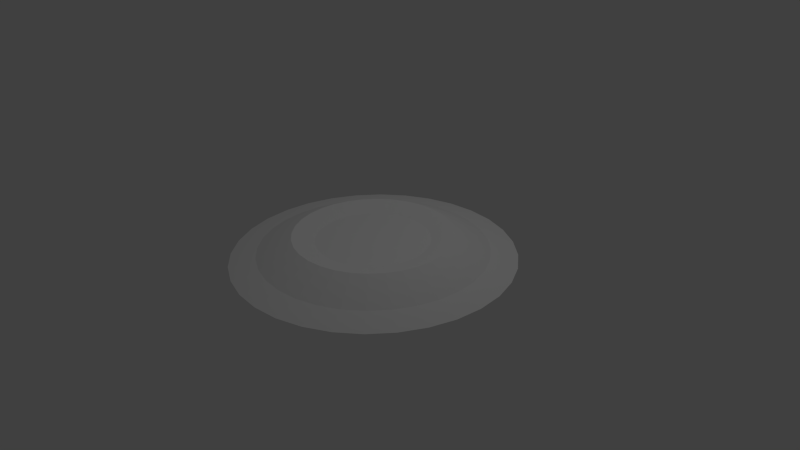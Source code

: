 # Source: start_platform.blend  (saved by Blender 2.73.0; exported with 4.5.12 LTS)
import bpy
from mathutils import Matrix  # noqa: F401  (used for matrix-valued properties, if any)

bpy.ops.wm.read_factory_settings(use_empty=True)
scene = bpy.context.scene
scene.name = 'Scene'

# ---- collections
col_collection_1 = bpy.data.collections.new('Collection 1'); scene.collection.children.link(col_collection_1)

# ---- materials (node trees are filled in below, after node groups)
mat_base = bpy.data.materials.new('base')
mat_base.alpha_threshold = 0.0
mat_base.use_transparent_shadow = False
mat_base.roughness = 0.5

# ---- material node trees

# ---- world
world_world = bpy.data.worlds.new('World'); scene.world = world_world
world_world.color = (0.05088, 0.05088, 0.05088)
world_world.use_sun_shadow = False
world_world.sun_shadow_jitter_overblur = 0.0
world_world.cycles.sampling_method = 'MANUAL'
world_world.cycles.sample_map_resolution = 256

# ---- cameras
cam_camera = bpy.data.cameras.new('Camera')
cam_camera.clip_end = 100.0
cam_camera.lens = 35.0
cam_camera.sensor_width = 32.0
cam_camera.sensor_height = 18.0
cam_camera.ortho_scale = 7.314
cam_camera.dof.focus_distance = 0.0
cam_camera.dof.aperture_fstop = 128.0

# ---- lights
light_lamp = bpy.data.lights.new('Lamp', 'POINT')
light_lamp.transmission_factor = 0.0
light_lamp.cutoff_distance = 30.0
light_lamp.energy = 100.0
light_lamp.shadow_buffer_clip_start = 1.001
light_lamp.shadow_soft_size = 0.1
light_lamp.shadow_maximum_resolution = 0.006
light_lamp.use_absolute_resolution = True
light_lamp.cycles.use_multiple_importance_sampling = False

# ---- meshes
me_circle = bpy.data.meshes.new('Circle')
me_circle.from_pydata([(2.782e-08, 1.234, 0.0), (-0.2408, 1.211, 0.0), (-0.4723, 1.14, 0.0), (-0.6857, 1.026, 0.0), (-0.8728, 0.8728, 0.0), (-1.026, 0.6857, 0.0), (-1.14, 0.4723, 0.0), (-1.211, 0.2408, 0.0), (-1.234, 2.642e-08, 0.0), (-1.211, -0.2408, 0.0), (-1.14, -0.4723, 0.0), (-1.026, -0.6857, 0.0), (-0.8728, -0.8728, 0.0), (-0.6857, -1.026, 0.0), (-0.4723, -1.14, 0.0), (-0.2408, -1.211, 0.0), (4.3e-07, -1.234, 0.0), (0.2408, -1.211, 0.0), (0.4723, -1.14, 0.0), (0.6857, -1.026, 0.0), (0.8728, -0.8728, 0.0), (1.026, -0.6857, 0.0), (1.14, -0.4723, 0.0), (1.211, -0.2408, 0.0), (1.234, 1.125e-06, 0.0), (1.211, 0.2408, 0.0), (1.14, 0.4723, 0.0), (1.026, 0.6857, 0.0), (0.8728, 0.8728, 0.0), (0.6857, 1.026, 0.0), (0.4723, 1.14, 0.0), (0.2408, 1.211, 0.0), (0.0, 1.0, 0.05338), (-0.1951, 0.9808, 0.05338), (-0.3827, 0.9239, 0.05338), (-0.5556, 0.8315, 0.05338), (-0.7071, 0.7071, 0.05338), (-0.8315, 0.5556, 0.05338), (-0.9239, 0.3827, 0.05338), (-0.9808, 0.1951, 0.05338), (-1.0, 7.55e-08, 0.05338), (-0.9808, -0.1951, 0.05338), (-0.9239, -0.3827, 0.05338), (-0.8315, -0.5556, 0.05338), (-0.7071, -0.7071, 0.05338), (-0.5556, -0.8315, 0.05338), (-0.3827, -0.9239, 0.05338), (-0.1951, -0.9808, 0.05338), (3.258e-07, -1.0, 0.05338), (0.1951, -0.9808, 0.05338), (0.3827, -0.9239, 0.05338), (0.5556, -0.8315, 0.05338), (0.7071, -0.7071, 0.05338), (0.8315, -0.5556, 0.05338), (0.9239, -0.3827, 0.05338), (0.9808, -0.1951, 0.05338), (1.0, 9.656e-07, 0.05338), (0.9808, 0.1951, 0.05338), (0.9239, 0.3827, 0.05338), (0.8315, 0.5556, 0.05338), (0.7071, 0.7071, 0.05338), (0.5556, 0.8315, 0.05338), (0.3827, 0.9239, 0.05338), (0.1951, 0.9808, 0.05338), (-3.65e-08, 0.6945, 0.2009), (-0.1355, 0.6811, 0.2009), (-0.2658, 0.6416, 0.2009), (-0.3858, 0.5774, 0.2009), (-0.4911, 0.4911, 0.2009), (-0.5774, 0.3858, 0.2009), (-0.6416, 0.2658, 0.2009), (-0.6811, 0.1355, 0.2009), (-0.6945, 1.461e-07, 0.2009), (-0.6811, -0.1355, 0.2009), (-0.6416, -0.2658, 0.2009), (-0.5774, -0.3858, 0.2009), (-0.4911, -0.4911, 0.2009), (-0.3858, -0.5774, 0.2009), (-0.2658, -0.6416, 0.2009), (-0.1355, -0.6811, 0.2009), (1.898e-07, -0.6945, 0.2009), (0.1355, -0.6811, 0.2009), (0.2658, -0.6416, 0.2009), (0.3858, -0.5774, 0.2009), (0.4911, -0.4911, 0.2009), (0.5774, -0.3858, 0.2009), (0.6416, -0.2658, 0.2009), (0.6811, -0.1355, 0.2009), (0.6945, 7.643e-07, 0.2009), (0.6811, 0.1355, 0.2009), (0.6416, 0.2658, 0.2009), (0.5774, 0.3858, 0.2009), (0.4911, 0.4911, 0.2009), (0.3858, 0.5774, 0.2009), (0.2658, 0.6416, 0.2009), (0.1355, 0.6811, 0.2009), (-5.876e-08, 0.495, 0.1487), (-0.09657, 0.4855, 0.1487), (-0.1894, 0.4573, 0.1487), (-0.275, 0.4116, 0.1487), (-0.35, 0.35, 0.1487), (-0.4116, 0.275, 0.1487), (-0.4573, 0.1894, 0.1487), (-0.4855, 0.09657, 0.1487), (-0.495, 2.007e-07, 0.1487), (-0.4855, -0.09657, 0.1487), (-0.4573, -0.1894, 0.1487), (-0.4116, -0.275, 0.1487), (-0.35, -0.35, 0.1487), (-0.275, -0.4116, 0.1487), (-0.1894, -0.4573, 0.1487), (-0.09657, -0.4855, 0.1487), (1.025e-07, -0.495, 0.1487), (0.09657, -0.4855, 0.1487), (0.1894, -0.4573, 0.1487), (0.275, -0.4116, 0.1487), (0.35, -0.35, 0.1487), (0.4116, -0.275, 0.1487), (0.4573, -0.1894, 0.1487), (0.4855, -0.09657, 0.1487), (0.495, 6.413e-07, 0.1487), (0.4855, 0.09657, 0.1487), (0.4573, 0.1894, 0.1487), (0.4116, 0.275, 0.1487), (0.35, 0.35, 0.1487), (0.275, 0.4116, 0.1487), (0.1894, 0.4573, 0.1487), (0.09657, 0.4855, 0.1487)], [], [(23, 55, 54), (1, 33, 32), (11, 12, 44), (0, 32, 63), (21, 53, 52), (9, 10, 42), (30, 62, 61), (18, 19, 51), (7, 8, 40), (28, 60, 59), (16, 17, 49), (6, 38, 37), (26, 58, 57), (3, 4, 36), (15, 47, 46), (24, 56, 55), (2, 34, 33), (12, 13, 45), (22, 54, 53), (10, 11, 43), (31, 63, 62), (19, 20, 52), (8, 9, 41), (29, 61, 60), (17, 18, 50), (6, 7, 39), (27, 59, 58), (4, 5, 37), (16, 48, 47), (25, 57, 56), (3, 35, 34), (13, 14, 46), (16, 25, 21), (61, 93, 92), (50, 82, 81), (39, 71, 70), (59, 91, 90), (36, 37, 69), (48, 80, 79), (57, 89, 88), (35, 67, 66), (46, 78, 77), (55, 87, 86), (33, 65, 64), (44, 76, 75), (32, 64, 95), (53, 85, 84), (42, 74, 73), (62, 94, 93), (51, 83, 82), (40, 72, 71), (60, 92, 91), (48, 49, 81), (38, 70, 69), (58, 90, 89), (36, 68, 67), (47, 79, 78), (56, 88, 87), (33, 34, 66), (44, 45, 77), (54, 86, 85), (42, 43, 75), (62, 63, 95), (52, 84, 83), (41, 73, 72), (95, 127, 126), (83, 84, 116), (72, 73, 105), (93, 125, 124), (82, 114, 113), (70, 71, 103), (91, 123, 122), (68, 69, 101), (80, 112, 111), (89, 121, 120), (67, 99, 98), (77, 78, 110), (87, 119, 118), (65, 97, 96), (76, 108, 107), (64, 96, 127), (85, 117, 116), (73, 74, 106), (94, 126, 125), (83, 115, 114), (71, 72, 104), (92, 124, 123), (80, 81, 113), (70, 102, 101), (90, 122, 121), (68, 100, 99), (78, 79, 111), (88, 120, 119), (65, 66, 98), (77, 109, 108), (86, 118, 117), (75, 107, 106), (124, 100, 112), (22, 23, 54), (0, 1, 32), (43, 11, 44), (31, 0, 63), (20, 21, 52), (41, 9, 42), (29, 30, 61), (50, 18, 51), (39, 7, 40), (27, 28, 59), (48, 16, 49), (5, 6, 37), (25, 26, 57), (35, 3, 36), (14, 15, 46), (23, 24, 55), (1, 2, 33), (44, 12, 45), (21, 22, 53), (42, 10, 43), (30, 31, 62), (51, 19, 52), (40, 8, 41), (28, 29, 60), (49, 17, 50), (38, 6, 39), (26, 27, 58), (36, 4, 37), (15, 16, 47), (24, 25, 56), (2, 3, 34), (45, 13, 46), (3, 2, 1), (1, 4, 3), (4, 6, 5), (9, 8, 7), (16, 10, 9), (10, 16, 11), (15, 14, 13), (13, 16, 15), (19, 18, 17), (21, 20, 19), (23, 22, 21), (21, 24, 23), (29, 26, 25), (26, 28, 27), (31, 30, 29), (1, 0, 31), (6, 4, 1), (9, 7, 6), (16, 12, 11), (12, 16, 13), (16, 19, 17), (25, 24, 21), (29, 28, 26), (25, 31, 29), (9, 6, 1), (1, 16, 9), (16, 21, 19), (1, 31, 25), (25, 16, 1), (60, 61, 92), (49, 50, 81), (38, 39, 70), (58, 59, 90), (68, 36, 69), (47, 48, 79), (56, 57, 88), (34, 35, 66), (45, 46, 77), (54, 55, 86), (32, 33, 64), (43, 44, 75), (63, 32, 95), (52, 53, 84), (41, 42, 73), (61, 62, 93), (50, 51, 82), (39, 40, 71), (59, 60, 91), (80, 48, 81), (37, 38, 69), (57, 58, 89), (35, 36, 67), (46, 47, 78), (55, 56, 87), (65, 33, 66), (76, 44, 77), (53, 54, 85), (74, 42, 75), (94, 62, 95), (51, 52, 83), (40, 41, 72), (94, 95, 126), (115, 83, 116), (104, 72, 105), (92, 93, 124), (81, 82, 113), (102, 70, 103), (90, 91, 122), (100, 68, 101), (79, 80, 111), (88, 89, 120), (66, 67, 98), (109, 77, 110), (86, 87, 118), (64, 65, 96), (75, 76, 107), (95, 64, 127), (84, 85, 116), (105, 73, 106), (93, 94, 125), (82, 83, 114), (103, 71, 104), (91, 92, 123), (112, 80, 113), (69, 70, 101), (89, 90, 121), (67, 68, 99), (110, 78, 111), (87, 88, 119), (97, 65, 98), (76, 77, 108), (85, 86, 117), (74, 75, 106), (124, 96, 97), (96, 126, 127), (96, 124, 125), (121, 122, 123), (113, 120, 121), (120, 118, 119), (118, 116, 117), (113, 114, 115), (124, 112, 113), (112, 110, 111), (105, 108, 109), (108, 106, 107), (103, 104, 105), (100, 102, 103), (102, 100, 101), (100, 98, 99), (125, 126, 96), (121, 123, 124), (113, 118, 120), (118, 115, 116), (109, 110, 112), (105, 106, 108), (109, 103, 105), (97, 98, 100), (100, 124, 97), (113, 115, 118), (103, 109, 112), (112, 100, 103), (113, 121, 124)])
_uv = me_circle.uv_layers.new(name='UVMap')
_uv.uv.foreach_set('vector', [0.2159, 0.9302, 0.2159, 0.9984, 0.2841, 0.9984, 0.6445, 0.07303, 0.6445, 0.1413, 0.7127, 0.1413, 0.6413, 0.0016, 0.573, 0.0016, 0.573, 0.06983, 0.573, 0.07303, 0.573, 0.1413, 0.6413, 0.1413, 0.573, 0.1445, 0.573, 0.2127, 0.6413, 0.2127, 0.6413, 0.2159, 0.573, 0.2159, 0.573, 0.2841, 0.2873, 0.573, 0.2873, 0.6413, 0.3555, 0.6413, 0.6413, 0.2873, 0.573, 0.2873, 0.573, 0.3555, 0.427, 0.573, 0.3587, 0.573, 0.3587, 0.6413, 0.573, 0.3587, 0.573, 0.427, 0.6413, 0.427, 0.4984, 0.573, 0.4302, 0.573, 0.4302, 0.6413, 0.573, 0.4302, 0.573, 0.4984, 0.6413, 0.4984, 0.5016, 0.573, 0.5016, 0.6413, 0.5698, 0.6413, 0.6413, 0.5016, 0.573, 0.5016, 0.573, 0.5698, 0.573, 0.573, 0.573, 0.6413, 0.6413, 0.6413, 0.6445, 0.0016, 0.6445, 0.06983, 0.7127, 0.06983, 0.7159, 0.1445, 0.7159, 0.2127, 0.7841, 0.2127, 0.7127, 0.1445, 0.6445, 0.1445, 0.6445, 0.2127, 0.6445, 0.2159, 0.6445, 0.2841, 0.7127, 0.2841, 0.7127, 0.2873, 0.6445, 0.2873, 0.6445, 0.3555, 0.2873, 0.6445, 0.2873, 0.7127, 0.3555, 0.7127, 0.7127, 0.3587, 0.6445, 0.3587, 0.6445, 0.427, 0.427, 0.6445, 0.3587, 0.6445, 0.3587, 0.7127, 0.4302, 0.6445, 0.4302, 0.7127, 0.4984, 0.7127, 0.7127, 0.4302, 0.6445, 0.4302, 0.6445, 0.4984, 0.7127, 0.5016, 0.6445, 0.5016, 0.6445, 0.5698, 0.5016, 0.6445, 0.5016, 0.7127, 0.5698, 0.7127, 0.6413, 0.6445, 0.573, 0.6445, 0.573, 0.7127, 0.6445, 0.573, 0.6445, 0.6413, 0.7127, 0.6413, 0.6445, 0.6445, 0.6445, 0.7127, 0.7127, 0.7127, 0.7159, 0.0016, 0.7159, 0.06983, 0.7841, 0.06983, 0.7841, 0.07303, 0.7159, 0.07303, 0.7159, 0.1413, 0.3137, 0.0016, 0.0016, 0.3137, 0.06503, 0.1046, 0.7159, 0.2159, 0.7159, 0.2841, 0.7841, 0.2841, 0.7159, 0.2873, 0.7159, 0.3555, 0.7841, 0.3555, 0.2873, 0.7159, 0.2873, 0.7841, 0.3555, 0.7841, 0.3587, 0.7159, 0.3587, 0.7841, 0.427, 0.7841, 0.7841, 0.3587, 0.7159, 0.3587, 0.7159, 0.427, 0.7159, 0.4302, 0.7159, 0.4984, 0.7841, 0.4984, 0.4302, 0.7159, 0.4302, 0.7841, 0.4984, 0.7841, 0.5016, 0.7159, 0.5016, 0.7841, 0.5698, 0.7841, 0.7159, 0.5016, 0.7159, 0.5698, 0.7841, 0.5698, 0.573, 0.7159, 0.573, 0.7841, 0.6413, 0.7841, 0.7159, 0.573, 0.7159, 0.6413, 0.7841, 0.6413, 0.6445, 0.7159, 0.6445, 0.7841, 0.7127, 0.7841, 0.7159, 0.6445, 0.7159, 0.7127, 0.7841, 0.7127, 0.7159, 0.7159, 0.7159, 0.7841, 0.7841, 0.7841, 0.7873, 0.0016, 0.7873, 0.06983, 0.8555, 0.06983, 0.7873, 0.07303, 0.7873, 0.1413, 0.8555, 0.1413, 0.7873, 0.1445, 0.7873, 0.2127, 0.8555, 0.2127, 0.7873, 0.2159, 0.7873, 0.2841, 0.8555, 0.2841, 0.7873, 0.2873, 0.7873, 0.3555, 0.8555, 0.3555, 0.3555, 0.7873, 0.2873, 0.7873, 0.2873, 0.8555, 0.7873, 0.3587, 0.7873, 0.427, 0.8555, 0.427, 0.3587, 0.7873, 0.3587, 0.8555, 0.427, 0.8555, 0.7873, 0.4302, 0.7873, 0.4984, 0.8555, 0.4984, 0.4302, 0.7873, 0.4302, 0.8555, 0.4984, 0.8555, 0.5016, 0.7873, 0.5016, 0.8555, 0.5698, 0.8555, 0.8555, 0.5016, 0.7873, 0.5016, 0.7873, 0.5698, 0.8555, 0.573, 0.7873, 0.573, 0.7873, 0.6413, 0.573, 0.7873, 0.573, 0.8555, 0.6413, 0.8555, 0.7127, 0.7873, 0.6445, 0.7873, 0.6445, 0.8555, 0.8555, 0.6445, 0.7873, 0.6445, 0.7873, 0.7127, 0.7159, 0.7873, 0.7159, 0.8555, 0.7841, 0.8555, 0.7873, 0.7159, 0.7873, 0.7841, 0.8555, 0.7841, 0.7873, 0.7873, 0.7873, 0.8555, 0.8555, 0.8555, 0.06983, 0.8587, 0.0016, 0.8587, 0.0016, 0.927, 0.927, 0.0016, 0.8587, 0.0016, 0.8587, 0.06983, 0.07303, 0.8587, 0.07303, 0.927, 0.1413, 0.927, 0.8587, 0.07303, 0.8587, 0.1413, 0.927, 0.1413, 0.2127, 0.8587, 0.1445, 0.8587, 0.1445, 0.927, 0.8587, 0.1445, 0.8587, 0.2127, 0.927, 0.2127, 0.927, 0.2159, 0.8587, 0.2159, 0.8587, 0.2841, 0.2159, 0.8587, 0.2159, 0.927, 0.2841, 0.927, 0.2873, 0.8587, 0.2873, 0.927, 0.3555, 0.927, 0.8587, 0.2873, 0.8587, 0.3555, 0.927, 0.3555, 0.927, 0.3587, 0.8587, 0.3587, 0.8587, 0.427, 0.3587, 0.8587, 0.3587, 0.927, 0.427, 0.927, 0.4302, 0.8587, 0.4302, 0.927, 0.4984, 0.927, 0.8587, 0.4302, 0.8587, 0.4984, 0.927, 0.4984, 0.8587, 0.5016, 0.8587, 0.5698, 0.927, 0.5698, 0.5016, 0.8587, 0.5016, 0.927, 0.5698, 0.927, 0.6413, 0.8587, 0.573, 0.8587, 0.573, 0.927, 0.8587, 0.573, 0.8587, 0.6413, 0.927, 0.6413, 0.8587, 0.6445, 0.8587, 0.7127, 0.927, 0.7127, 0.7127, 0.8587, 0.6445, 0.8587, 0.6445, 0.927, 0.8587, 0.7159, 0.8587, 0.7841, 0.927, 0.7841, 0.7841, 0.8587, 0.7159, 0.8587, 0.7159, 0.927, 0.7873, 0.8587, 0.7873, 0.927, 0.8555, 0.927, 0.8587, 0.7873, 0.8587, 0.8555, 0.927, 0.8555, 0.8587, 0.8587, 0.8587, 0.927, 0.927, 0.927, 0.06983, 0.9302, 0.0016, 0.9302, 0.0016, 0.9984, 0.9302, 0.0016, 0.9302, 0.06983, 0.9984, 0.06983, 0.1413, 0.9302, 0.07303, 0.9302, 0.07303, 0.9984, 0.9302, 0.07303, 0.9302, 0.1413, 0.9984, 0.1413, 0.1445, 0.9302, 0.1445, 0.9984, 0.2127, 0.9984, 0.9302, 0.1445, 0.9302, 0.2127, 0.9984, 0.2127, 0.2841, 0.7004, 0.1568, 0.8555, 0.03314, 0.6242, 0.2841, 0.9302, 0.2159, 0.9302, 0.2841, 0.9984, 0.7127, 0.07303, 0.6445, 0.07303, 0.7127, 0.1413, 0.6413, 0.06983, 0.6413, 0.0016, 0.573, 0.06983, 0.6413, 0.07303, 0.573, 0.07303, 0.6413, 0.1413, 0.6413, 0.1445, 0.573, 0.1445, 0.6413, 0.2127, 0.6413, 0.2841, 0.6413, 0.2159, 0.573, 0.2841, 0.3555, 0.573, 0.2873, 0.573, 0.3555, 0.6413, 0.6413, 0.3555, 0.6413, 0.2873, 0.573, 0.3555, 0.427, 0.6413, 0.427, 0.573, 0.3587, 0.6413, 0.6413, 0.3587, 0.573, 0.3587, 0.6413, 0.427, 0.4984, 0.6413, 0.4984, 0.573, 0.4302, 0.6413, 0.6413, 0.4302, 0.573, 0.4302, 0.6413, 0.4984, 0.5698, 0.573, 0.5016, 0.573, 0.5698, 0.6413, 0.6413, 0.5698, 0.6413, 0.5016, 0.573, 0.5698, 0.6413, 0.573, 0.573, 0.573, 0.6413, 0.6413, 0.7127, 0.0016, 0.6445, 0.0016, 0.7127, 0.06983, 0.7841, 0.1445, 0.7159, 0.1445, 0.7841, 0.2127, 0.7127, 0.2127, 0.7127, 0.1445, 0.6445, 0.2127, 0.7127, 0.2159, 0.6445, 0.2159, 0.7127, 0.2841, 0.7127, 0.3555, 0.7127, 0.2873, 0.6445, 0.3555, 0.3555, 0.6445, 0.2873, 0.6445, 0.3555, 0.7127, 0.7127, 0.427, 0.7127, 0.3587, 0.6445, 0.427, 0.427, 0.7127, 0.427, 0.6445, 0.3587, 0.7127, 0.4984, 0.6445, 0.4302, 0.6445, 0.4984, 0.7127, 0.7127, 0.4984, 0.7127, 0.4302, 0.6445, 0.4984, 0.7127, 0.5698, 0.7127, 0.5016, 0.6445, 0.5698, 0.5698, 0.6445, 0.5016, 0.6445, 0.5698, 0.7127, 0.6413, 0.7127, 0.6413, 0.6445, 0.573, 0.7127, 0.7127, 0.573, 0.6445, 0.573, 0.7127, 0.6413, 0.7127, 0.6445, 0.6445, 0.6445, 0.7127, 0.7127, 0.7841, 0.0016, 0.7159, 0.0016, 0.7841, 0.06983, 0.7841, 0.1413, 0.7841, 0.07303, 0.7159, 0.1413, 0.4203, 0.5375, 0.3686, 0.5589, 0.3137, 0.5698, 0.3137, 0.5698, 0.4668, 0.5064, 0.4203, 0.5375, 0.4668, 0.5064, 0.5375, 0.4203, 0.5064, 0.4668, 0.5698, 0.2577, 0.5698, 0.3137, 0.5589, 0.3686, 0.3137, 0.0016, 0.5589, 0.2028, 0.5698, 0.2577, 0.5589, 0.2028, 0.3137, 0.0016, 0.5375, 0.1511, 0.3686, 0.01252, 0.4203, 0.03394, 0.4668, 0.06503, 0.4668, 0.06503, 0.3137, 0.0016, 0.3686, 0.01252, 0.1511, 0.03394, 0.2028, 0.01252, 0.2577, 0.0016, 0.06503, 0.1046, 0.1046, 0.06503, 0.1511, 0.03394, 0.01252, 0.2028, 0.03394, 0.1511, 0.06503, 0.1046, 0.06503, 0.1046, 0.0016, 0.2577, 0.01252, 0.2028, 0.1046, 0.5064, 0.01252, 0.3686, 0.0016, 0.3137, 0.01252, 0.3686, 0.06503, 0.4668, 0.03394, 0.4203, 0.2028, 0.5589, 0.1511, 0.5375, 0.1046, 0.5064, 0.3137, 0.5698, 0.2577, 0.5698, 0.2028, 0.5589, 0.5375, 0.4203, 0.4668, 0.5064, 0.3137, 0.5698, 0.5698, 0.2577, 0.5589, 0.3686, 0.5375, 0.4203, 0.3137, 0.0016, 0.5064, 0.1046, 0.5375, 0.1511, 0.5064, 0.1046, 0.3137, 0.0016, 0.4668, 0.06503, 0.3137, 0.0016, 0.1511, 0.03394, 0.2577, 0.0016, 0.0016, 0.3137, 0.0016, 0.2577, 0.06503, 0.1046, 0.1046, 0.5064, 0.06503, 0.4668, 0.01252, 0.3686, 0.0016, 0.3137, 0.2028, 0.5589, 0.1046, 0.5064, 0.5698, 0.2577, 0.5375, 0.4203, 0.3137, 0.5698, 0.3137, 0.5698, 0.3137, 0.0016, 0.5698, 0.2577, 0.3137, 0.0016, 0.06503, 0.1046, 0.1511, 0.03394, 0.3137, 0.5698, 0.2028, 0.5589, 0.0016, 0.3137, 0.0016, 0.3137, 0.3137, 0.0016, 0.3137, 0.5698, 0.7841, 0.2159, 0.7159, 0.2159, 0.7841, 0.2841, 0.7841, 0.2873, 0.7159, 0.2873, 0.7841, 0.3555, 0.3555, 0.7159, 0.2873, 0.7159, 0.3555, 0.7841, 0.427, 0.7159, 0.3587, 0.7159, 0.427, 0.7841, 0.7841, 0.427, 0.7841, 0.3587, 0.7159, 0.427, 0.7841, 0.4302, 0.7159, 0.4302, 0.7841, 0.4984, 0.4984, 0.7159, 0.4302, 0.7159, 0.4984, 0.7841, 0.5698, 0.7159, 0.5016, 0.7159, 0.5698, 0.7841, 0.7841, 0.5016, 0.7159, 0.5016, 0.7841, 0.5698, 0.6413, 0.7159, 0.573, 0.7159, 0.6413, 0.7841, 0.7841, 0.573, 0.7159, 0.573, 0.7841, 0.6413, 0.7127, 0.7159, 0.6445, 0.7159, 0.7127, 0.7841, 0.7841, 0.6445, 0.7159, 0.6445, 0.7841, 0.7127, 0.7841, 0.7159, 0.7159, 0.7159, 0.7841, 0.7841, 0.8555, 0.0016, 0.7873, 0.0016, 0.8555, 0.06983, 0.8555, 0.07303, 0.7873, 0.07303, 0.8555, 0.1413, 0.8555, 0.1445, 0.7873, 0.1445, 0.8555, 0.2127, 0.8555, 0.2159, 0.7873, 0.2159, 0.8555, 0.2841, 0.8555, 0.2873, 0.7873, 0.2873, 0.8555, 0.3555, 0.3555, 0.8555, 0.3555, 0.7873, 0.2873, 0.8555, 0.8555, 0.3587, 0.7873, 0.3587, 0.8555, 0.427, 0.427, 0.7873, 0.3587, 0.7873, 0.427, 0.8555, 0.8555, 0.4302, 0.7873, 0.4302, 0.8555, 0.4984, 0.4984, 0.7873, 0.4302, 0.7873, 0.4984, 0.8555, 0.5698, 0.7873, 0.5016, 0.7873, 0.5698, 0.8555, 0.8555, 0.5698, 0.8555, 0.5016, 0.7873, 0.5698, 0.8555, 0.6413, 0.8555, 0.573, 0.7873, 0.6413, 0.6413, 0.7873, 0.573, 0.7873, 0.6413, 0.8555, 0.7127, 0.8555, 0.7127, 0.7873, 0.6445, 0.8555, 0.8555, 0.7127, 0.8555, 0.6445, 0.7873, 0.7127, 0.7841, 0.7873, 0.7159, 0.7873, 0.7841, 0.8555, 0.8555, 0.7159, 0.7873, 0.7159, 0.8555, 0.7841, 0.8555, 0.7873, 0.7873, 0.7873, 0.8555, 0.8555, 0.06983, 0.927, 0.06983, 0.8587, 0.0016, 0.927, 0.927, 0.06983, 0.927, 0.0016, 0.8587, 0.06983, 0.1413, 0.8587, 0.07303, 0.8587, 0.1413, 0.927, 0.927, 0.07303, 0.8587, 0.07303, 0.927, 0.1413, 0.2127, 0.927, 0.2127, 0.8587, 0.1445, 0.927, 0.927, 0.1445, 0.8587, 0.1445, 0.927, 0.2127, 0.927, 0.2841, 0.927, 0.2159, 0.8587, 0.2841, 0.2841, 0.8587, 0.2159, 0.8587, 0.2841, 0.927, 0.3555, 0.8587, 0.2873, 0.8587, 0.3555, 0.927, 0.927, 0.2873, 0.8587, 0.2873, 0.927, 0.3555, 0.927, 0.427, 0.927, 0.3587, 0.8587, 0.427, 0.427, 0.8587, 0.3587, 0.8587, 0.427, 0.927, 0.4984, 0.8587, 0.4302, 0.8587, 0.4984, 0.927, 0.927, 0.4302, 0.8587, 0.4302, 0.927, 0.4984, 0.927, 0.5016, 0.8587, 0.5016, 0.927, 0.5698, 0.5698, 0.8587, 0.5016, 0.8587, 0.5698, 0.927, 0.6413, 0.927, 0.6413, 0.8587, 0.573, 0.927, 0.927, 0.573, 0.8587, 0.573, 0.927, 0.6413, 0.927, 0.6445, 0.8587, 0.6445, 0.927, 0.7127, 0.7127, 0.927, 0.7127, 0.8587, 0.6445, 0.927, 0.927, 0.7159, 0.8587, 0.7159, 0.927, 0.7841, 0.7841, 0.927, 0.7841, 0.8587, 0.7159, 0.927, 0.8555, 0.8587, 0.7873, 0.8587, 0.8555, 0.927, 0.927, 0.7873, 0.8587, 0.7873, 0.927, 0.8555, 0.927, 0.8587, 0.8587, 0.8587, 0.927, 0.927, 0.06983, 0.9984, 0.06983, 0.9302, 0.0016, 0.9984, 0.9984, 0.0016, 0.9302, 0.0016, 0.9984, 0.06983, 0.1413, 0.9984, 0.1413, 0.9302, 0.07303, 0.9984, 0.9984, 0.07303, 0.9302, 0.07303, 0.9984, 0.1413, 0.2127, 0.9302, 0.1445, 0.9302, 0.2127, 0.9984, 0.9984, 0.1445, 0.9302, 0.1445, 0.9984, 0.2127, 0.2841, 0.7004, 0.2526, 0.8043, 0.2329, 0.824, 0.2526, 0.8043, 0.2787, 0.7555, 0.268, 0.7812, 0.2526, 0.8043, 0.2841, 0.7004, 0.2841, 0.7282, 0.2526, 0.6242, 0.268, 0.6474, 0.2787, 0.6731, 0.05281, 0.6046, 0.2329, 0.6046, 0.2526, 0.6242, 0.2329, 0.6046, 0.1841, 0.5785, 0.2098, 0.5891, 0.1841, 0.5785, 0.1289, 0.573, 0.1568, 0.573, 0.05281, 0.6046, 0.07595, 0.5891, 0.1017, 0.5785, 0.2841, 0.7004, 0.03314, 0.6242, 0.05281, 0.6046, 0.03314, 0.6242, 0.007028, 0.6731, 0.01768, 0.6474, 0.03314, 0.8043, 0.0016, 0.7282, 0.0016, 0.7004, 0.0016, 0.7282, 0.01768, 0.7812, 0.007028, 0.7555, 0.07595, 0.8395, 0.05281, 0.824, 0.03314, 0.8043, 0.1568, 0.8555, 0.1017, 0.8501, 0.07595, 0.8395, 0.1017, 0.8501, 0.1568, 0.8555, 0.1289, 0.8555, 0.1568, 0.8555, 0.2098, 0.8395, 0.1841, 0.8501, 0.2841, 0.7282, 0.2787, 0.7555, 0.2526, 0.8043, 0.2526, 0.6242, 0.2787, 0.6731, 0.2841, 0.7004, 0.05281, 0.6046, 0.1841, 0.5785, 0.2329, 0.6046, 0.1841, 0.5785, 0.1017, 0.5785, 0.1289, 0.573, 0.0016, 0.7004, 0.007028, 0.6731, 0.03314, 0.6242, 0.03314, 0.8043, 0.01768, 0.7812, 0.0016, 0.7282, 0.0016, 0.7004, 0.07595, 0.8395, 0.03314, 0.8043, 0.2329, 0.824, 0.2098, 0.8395, 0.1568, 0.8555, 0.1568, 0.8555, 0.2841, 0.7004, 0.2329, 0.824, 0.05281, 0.6046, 0.1017, 0.5785, 0.1841, 0.5785, 0.07595, 0.8395, 0.0016, 0.7004, 0.03314, 0.6242, 0.03314, 0.6242, 0.1568, 0.8555, 0.07595, 0.8395, 0.05281, 0.6046, 0.2526, 0.6242, 0.2841, 0.7004])
_ca = me_circle.color_attributes.new('Col', 'BYTE_COLOR', 'CORNER')
_ca.data.foreach_set('color', [1.0, 1.0, 1.0, 1.0, 1.0, 1.0, 1.0, 1.0, 1.0, 1.0, 1.0, 1.0, 1.0, 1.0, 1.0, 1.0, 1.0, 1.0, 1.0, 1.0, 1.0, 1.0, 1.0, 1.0, 1.0, 1.0, 1.0, 1.0, 1.0, 1.0, 1.0, 1.0, 1.0, 1.0, 1.0, 1.0, 1.0, 1.0, 1.0, 1.0, 1.0, 1.0, 1.0, 1.0, 1.0, 1.0, 1.0, 1.0, 1.0, 1.0, 1.0, 1.0, 1.0, 1.0, 1.0, 1.0, 1.0, 1.0, 1.0, 1.0, 1.0, 1.0, 1.0, 1.0, 1.0, 1.0, 1.0, 1.0, 1.0, 1.0, 1.0, 1.0, 1.0, 1.0, 1.0, 1.0, 1.0, 1.0, 1.0, 1.0, 1.0, 1.0, 1.0, 1.0, 1.0, 1.0, 1.0, 1.0, 1.0, 1.0, 1.0, 1.0, 1.0, 1.0, 1.0, 1.0, 1.0, 1.0, 1.0, 1.0, 1.0, 1.0, 1.0, 1.0, 1.0, 1.0, 1.0, 1.0, 1.0, 1.0, 1.0, 1.0, 1.0, 1.0, 1.0, 1.0, 1.0, 1.0, 1.0, 1.0, 1.0, 1.0, 1.0, 1.0, 1.0, 1.0, 1.0, 1.0, 1.0, 1.0, 1.0, 1.0, 1.0, 1.0, 1.0, 1.0, 1.0, 1.0, 1.0, 1.0, 1.0, 1.0, 1.0, 1.0, 1.0, 1.0, 1.0, 1.0, 1.0, 1.0, 1.0, 1.0, 1.0, 1.0, 1.0, 1.0, 1.0, 1.0, 1.0, 1.0, 1.0, 1.0, 1.0, 1.0, 1.0, 1.0, 1.0, 1.0, 1.0, 1.0, 1.0, 1.0, 1.0, 1.0, 1.0, 1.0, 1.0, 1.0, 1.0, 1.0, 1.0, 1.0, 1.0, 1.0, 1.0, 1.0, 1.0, 1.0, 1.0, 1.0, 1.0, 1.0, 1.0, 1.0, 1.0, 1.0, 1.0, 1.0, 1.0, 1.0, 1.0, 1.0, 1.0, 1.0, 1.0, 1.0, 1.0, 1.0, 1.0, 1.0, 1.0, 1.0, 1.0, 1.0, 1.0, 1.0, 1.0, 1.0, 1.0, 1.0, 1.0, 1.0, 1.0, 1.0, 1.0, 1.0, 1.0, 1.0, 1.0, 1.0, 1.0, 1.0, 1.0, 1.0, 1.0, 1.0, 1.0, 1.0, 1.0, 1.0, 1.0, 1.0, 1.0, 1.0, 1.0, 1.0, 1.0, 1.0, 1.0, 1.0, 1.0, 1.0, 1.0, 1.0, 1.0, 1.0, 1.0, 1.0, 1.0, 1.0, 1.0, 1.0, 1.0, 1.0, 1.0, 1.0, 1.0, 1.0, 1.0, 1.0, 1.0, 1.0, 1.0, 1.0, 1.0, 1.0, 1.0, 1.0, 1.0, 1.0, 1.0, 1.0, 1.0, 1.0, 1.0, 1.0, 1.0, 1.0, 1.0, 1.0, 1.0, 1.0, 1.0, 1.0, 1.0, 1.0, 1.0, 1.0, 1.0, 1.0, 1.0, 1.0, 1.0, 1.0, 1.0, 1.0, 1.0, 1.0, 1.0, 1.0, 1.0, 1.0, 1.0, 1.0, 1.0, 1.0, 1.0, 1.0, 1.0, 1.0, 1.0, 1.0, 1.0, 1.0, 1.0, 1.0, 1.0, 1.0, 1.0, 1.0, 1.0, 1.0, 1.0, 1.0, 1.0, 1.0, 1.0, 1.0, 1.0, 1.0, 1.0, 1.0, 1.0, 1.0, 1.0, 1.0, 1.0, 1.0, 1.0, 1.0, 1.0, 1.0, 1.0, 1.0, 1.0, 1.0, 1.0, 1.0, 1.0, 1.0, 1.0, 1.0, 1.0, 1.0, 1.0, 1.0, 1.0, 1.0, 1.0, 1.0, 1.0, 1.0, 1.0, 1.0, 1.0, 1.0, 1.0, 1.0, 1.0, 1.0, 1.0, 1.0, 1.0, 1.0, 1.0, 1.0, 1.0, 1.0, 1.0, 1.0, 1.0, 1.0, 1.0, 1.0, 1.0, 1.0, 1.0, 1.0, 1.0, 1.0, 1.0, 1.0, 1.0, 1.0, 1.0, 1.0, 1.0, 1.0, 1.0, 1.0, 1.0, 1.0, 1.0, 1.0, 1.0, 1.0, 1.0, 1.0, 1.0, 1.0, 1.0, 1.0, 1.0, 1.0, 1.0, 1.0, 1.0, 1.0, 1.0, 1.0, 1.0, 1.0, 1.0, 1.0, 1.0, 1.0, 1.0, 1.0, 1.0, 1.0, 1.0, 1.0, 1.0, 1.0, 1.0, 1.0, 1.0, 1.0, 1.0, 1.0, 1.0, 1.0, 1.0, 1.0, 1.0, 1.0, 1.0, 1.0, 1.0, 1.0, 1.0, 1.0, 1.0, 1.0, 1.0, 1.0, 1.0, 1.0, 1.0, 1.0, 1.0, 1.0, 1.0, 1.0, 1.0, 1.0, 1.0, 1.0, 1.0, 1.0, 1.0, 1.0, 1.0, 1.0, 1.0, 1.0, 1.0, 1.0, 1.0, 1.0, 1.0, 1.0, 1.0, 1.0, 1.0, 1.0, 1.0, 1.0, 1.0, 1.0, 1.0, 1.0, 1.0, 1.0, 1.0, 1.0, 1.0, 1.0, 1.0, 1.0, 1.0, 1.0, 1.0, 1.0, 1.0, 1.0, 1.0, 1.0, 1.0, 1.0, 1.0, 1.0, 1.0, 1.0, 1.0, 1.0, 1.0, 1.0, 1.0, 1.0, 1.0, 1.0, 1.0, 1.0, 1.0, 1.0, 1.0, 1.0, 1.0, 1.0, 1.0, 1.0, 1.0, 1.0, 1.0, 1.0, 1.0, 1.0, 1.0, 1.0, 1.0, 1.0, 1.0, 1.0, 1.0, 1.0, 1.0, 1.0, 1.0, 1.0, 1.0, 1.0, 1.0, 1.0, 1.0, 1.0, 1.0, 1.0, 1.0, 1.0, 1.0, 1.0, 1.0, 1.0, 1.0, 1.0, 1.0, 1.0, 1.0, 1.0, 1.0, 1.0, 1.0, 1.0, 1.0, 1.0, 1.0, 1.0, 1.0, 1.0, 1.0, 1.0, 1.0, 1.0, 1.0, 1.0, 1.0, 1.0, 1.0, 1.0, 1.0, 1.0, 1.0, 1.0, 1.0, 1.0, 1.0, 1.0, 1.0, 1.0, 1.0, 1.0, 1.0, 1.0, 1.0, 1.0, 1.0, 1.0, 1.0, 1.0, 1.0, 1.0, 1.0, 1.0, 1.0, 1.0, 1.0, 1.0, 1.0, 1.0, 1.0, 1.0, 1.0, 1.0, 1.0, 1.0, 1.0, 1.0, 1.0, 1.0, 1.0, 1.0, 1.0, 1.0, 1.0, 1.0, 1.0, 1.0, 1.0, 1.0, 1.0, 1.0, 1.0, 1.0, 1.0, 1.0, 1.0, 1.0, 1.0, 1.0, 1.0, 1.0, 1.0, 1.0, 1.0, 1.0, 1.0, 1.0, 1.0, 1.0, 1.0, 1.0, 1.0, 1.0, 1.0, 1.0, 1.0, 1.0, 1.0, 1.0, 1.0, 1.0, 1.0, 1.0, 1.0, 1.0, 1.0, 1.0, 1.0, 1.0, 1.0, 1.0, 1.0, 1.0, 1.0, 1.0, 1.0, 1.0, 1.0, 1.0, 1.0, 1.0, 1.0, 1.0, 1.0, 1.0, 1.0, 1.0, 1.0, 1.0, 1.0, 1.0, 1.0, 1.0, 1.0, 1.0, 1.0, 1.0, 1.0, 1.0, 1.0, 1.0, 1.0, 1.0, 1.0, 1.0, 1.0, 1.0, 1.0, 1.0, 1.0, 1.0, 1.0, 1.0, 1.0, 1.0, 1.0, 1.0, 1.0, 1.0, 1.0, 1.0, 1.0, 1.0, 1.0, 1.0, 1.0, 1.0, 1.0, 1.0, 1.0, 1.0, 1.0, 1.0, 1.0, 1.0, 1.0, 1.0, 1.0, 1.0, 1.0, 1.0, 1.0, 1.0, 1.0, 1.0, 1.0, 1.0, 1.0, 1.0, 1.0, 1.0, 1.0, 1.0, 1.0, 1.0, 1.0, 1.0, 1.0, 1.0, 1.0, 1.0, 1.0, 1.0, 1.0, 1.0, 1.0, 1.0, 1.0, 1.0, 1.0, 1.0, 1.0, 1.0, 1.0, 1.0, 1.0, 1.0, 1.0, 1.0, 1.0, 1.0, 1.0, 1.0, 1.0, 1.0, 1.0, 1.0, 1.0, 1.0, 1.0, 1.0, 1.0, 1.0, 1.0, 1.0, 1.0, 1.0, 1.0, 1.0, 1.0, 1.0, 1.0, 1.0, 1.0, 1.0, 1.0, 1.0, 1.0, 1.0, 1.0, 1.0, 1.0, 1.0, 1.0, 1.0, 1.0, 1.0, 1.0, 1.0, 1.0, 1.0, 1.0, 1.0, 1.0, 1.0, 1.0, 1.0, 1.0, 1.0, 1.0, 1.0, 1.0, 1.0, 1.0, 1.0, 1.0, 1.0, 1.0, 1.0, 1.0, 1.0, 1.0, 1.0, 1.0, 1.0, 1.0, 1.0, 1.0, 1.0, 1.0, 1.0, 1.0, 1.0, 1.0, 1.0, 1.0, 1.0, 1.0, 1.0, 1.0, 1.0, 1.0, 1.0, 1.0, 1.0, 1.0, 1.0, 1.0, 1.0, 1.0, 1.0, 1.0, 1.0, 1.0, 1.0, 1.0, 1.0, 1.0, 1.0, 1.0, 1.0, 1.0, 1.0, 1.0, 1.0, 1.0, 1.0, 1.0, 1.0, 1.0, 1.0, 1.0, 1.0, 1.0, 1.0, 1.0, 1.0, 1.0, 1.0, 1.0, 1.0, 1.0, 1.0, 1.0, 1.0, 1.0, 1.0, 1.0, 1.0, 1.0, 1.0, 1.0, 1.0, 1.0, 1.0, 1.0, 1.0, 1.0, 1.0, 1.0, 1.0, 1.0, 1.0, 1.0, 1.0, 1.0, 1.0, 1.0, 1.0, 1.0, 1.0, 1.0, 1.0, 1.0, 1.0, 1.0, 1.0, 1.0, 1.0, 1.0, 1.0, 1.0, 1.0, 1.0, 1.0, 1.0, 1.0, 1.0, 1.0, 1.0, 1.0, 1.0, 1.0, 1.0, 1.0, 1.0, 1.0, 1.0, 1.0, 1.0, 1.0, 1.0, 1.0, 1.0, 1.0, 1.0, 1.0, 1.0, 1.0, 1.0, 1.0, 1.0, 1.0, 1.0, 1.0, 1.0, 1.0, 1.0, 1.0, 1.0, 1.0, 1.0, 1.0, 1.0, 1.0, 1.0, 1.0, 1.0, 1.0, 1.0, 1.0, 1.0, 1.0, 1.0, 1.0, 1.0, 1.0, 1.0, 1.0, 1.0, 1.0, 1.0, 1.0, 1.0, 1.0, 1.0, 1.0, 1.0, 1.0, 1.0, 1.0, 1.0, 1.0, 1.0, 1.0, 1.0, 1.0, 1.0, 1.0, 1.0, 1.0, 1.0, 1.0, 1.0, 1.0, 1.0, 1.0, 1.0, 1.0, 1.0, 1.0, 1.0, 1.0, 1.0, 1.0, 1.0, 1.0, 1.0, 1.0, 1.0, 1.0, 1.0, 1.0, 1.0, 1.0, 1.0, 1.0, 1.0, 1.0, 1.0, 1.0, 1.0, 1.0, 1.0, 1.0, 1.0, 1.0, 1.0, 1.0, 1.0, 1.0, 1.0, 1.0, 1.0, 1.0, 1.0, 1.0, 1.0, 1.0, 1.0, 1.0, 1.0, 1.0, 1.0, 1.0, 1.0, 1.0, 1.0, 1.0, 1.0, 1.0, 1.0, 1.0, 1.0, 1.0, 1.0, 1.0, 1.0, 1.0, 1.0, 1.0, 1.0, 1.0, 1.0, 1.0, 1.0, 1.0, 1.0, 1.0, 1.0, 1.0, 1.0, 1.0, 1.0, 1.0, 1.0, 1.0, 1.0, 1.0, 1.0, 1.0, 1.0, 1.0, 1.0, 1.0, 1.0, 1.0, 1.0, 1.0, 1.0, 1.0, 1.0, 1.0, 1.0, 1.0, 1.0, 1.0, 1.0, 1.0, 1.0, 1.0, 1.0, 1.0, 1.0, 1.0, 1.0, 1.0, 1.0, 1.0, 1.0, 1.0, 1.0, 1.0, 1.0, 1.0, 1.0, 1.0, 1.0, 1.0, 1.0, 1.0, 1.0, 1.0, 1.0, 1.0, 1.0, 1.0, 1.0, 1.0, 1.0, 1.0, 1.0, 1.0, 1.0, 1.0, 1.0, 1.0, 1.0, 1.0, 1.0, 1.0, 1.0, 1.0, 1.0, 1.0, 1.0, 1.0, 1.0, 1.0, 1.0, 1.0, 1.0, 1.0, 1.0, 1.0, 1.0, 1.0, 1.0, 1.0, 1.0, 1.0, 1.0, 1.0, 1.0, 1.0, 1.0, 1.0, 1.0, 1.0, 1.0, 1.0, 1.0, 1.0, 1.0, 1.0, 1.0, 1.0, 1.0, 1.0, 1.0, 1.0, 1.0, 1.0, 1.0, 1.0, 1.0, 1.0, 1.0, 1.0, 1.0, 1.0, 1.0, 1.0, 1.0, 1.0, 1.0, 1.0, 1.0, 1.0, 1.0, 1.0, 1.0, 1.0, 1.0, 1.0, 1.0, 1.0, 1.0, 1.0, 1.0, 1.0, 1.0, 1.0, 1.0, 1.0, 1.0, 1.0, 1.0, 1.0, 1.0, 1.0, 1.0, 1.0, 1.0, 1.0, 1.0, 1.0, 1.0, 1.0, 1.0, 1.0, 1.0, 1.0, 1.0, 1.0, 1.0, 1.0, 1.0, 1.0, 1.0, 1.0, 1.0, 1.0, 1.0, 1.0, 1.0, 1.0, 1.0, 1.0, 1.0, 1.0, 1.0, 1.0, 1.0, 1.0, 1.0, 1.0, 1.0, 1.0, 1.0, 1.0, 1.0, 1.0, 1.0, 1.0, 1.0, 1.0, 1.0, 1.0, 1.0, 1.0, 1.0, 1.0, 1.0, 1.0, 1.0, 1.0, 1.0, 1.0, 1.0, 1.0, 1.0, 1.0, 1.0, 1.0, 1.0, 1.0, 1.0, 1.0, 1.0, 1.0, 1.0, 1.0, 1.0, 1.0, 1.0, 1.0, 1.0, 1.0, 1.0, 1.0, 1.0, 1.0, 1.0, 1.0, 1.0, 1.0, 1.0, 1.0, 1.0, 1.0, 1.0, 1.0, 1.0, 1.0, 1.0, 1.0, 1.0, 1.0, 1.0, 1.0, 1.0, 1.0, 1.0, 1.0, 1.0, 1.0, 1.0, 1.0, 1.0, 1.0, 1.0, 1.0, 1.0, 1.0, 1.0, 1.0, 1.0, 1.0, 1.0, 1.0, 1.0, 1.0, 1.0, 1.0, 1.0, 1.0, 1.0, 1.0, 1.0, 1.0, 1.0, 1.0, 1.0, 1.0, 1.0, 1.0, 1.0, 1.0, 1.0, 1.0, 1.0, 1.0, 1.0, 1.0, 1.0, 1.0, 1.0, 1.0, 1.0, 1.0, 1.0, 1.0, 1.0, 1.0, 1.0, 1.0, 1.0, 1.0, 1.0, 1.0, 1.0, 1.0, 1.0, 1.0, 1.0, 1.0, 1.0, 1.0, 1.0, 1.0, 1.0, 1.0, 1.0, 1.0, 1.0, 1.0, 1.0, 1.0, 1.0, 1.0, 1.0, 1.0, 1.0, 1.0, 1.0, 1.0, 1.0, 1.0, 1.0, 1.0, 1.0, 1.0, 1.0, 1.0, 1.0, 1.0, 1.0, 1.0, 1.0, 1.0, 1.0, 1.0, 1.0, 1.0, 1.0, 1.0, 1.0, 1.0, 1.0, 1.0, 1.0, 1.0, 1.0, 1.0, 1.0, 1.0, 1.0, 1.0, 1.0, 1.0, 1.0, 1.0, 1.0, 1.0, 1.0, 1.0, 1.0, 1.0, 1.0, 1.0, 1.0, 1.0, 1.0, 1.0, 1.0, 1.0, 1.0, 1.0, 1.0, 1.0, 1.0, 1.0, 1.0, 1.0, 1.0, 1.0, 1.0, 1.0, 1.0, 1.0, 1.0, 1.0, 1.0, 1.0, 1.0, 1.0, 1.0, 1.0, 1.0, 1.0, 1.0, 1.0, 1.0, 1.0, 1.0, 1.0, 1.0, 1.0, 1.0, 1.0, 1.0, 1.0, 1.0, 1.0, 1.0, 1.0, 1.0, 1.0, 1.0, 1.0, 1.0, 1.0, 1.0, 1.0, 1.0, 1.0, 1.0, 1.0, 1.0, 1.0, 1.0, 1.0, 1.0, 1.0, 1.0, 1.0, 1.0, 1.0, 1.0, 1.0, 1.0, 1.0, 1.0, 1.0, 1.0, 1.0, 1.0, 1.0, 1.0, 1.0, 1.0, 1.0, 1.0, 1.0, 1.0, 1.0, 1.0, 1.0, 1.0, 1.0, 1.0, 1.0, 1.0, 1.0, 1.0, 1.0, 1.0, 1.0, 1.0, 1.0, 1.0, 1.0, 1.0, 1.0, 1.0, 1.0, 1.0, 1.0, 1.0, 1.0, 1.0, 1.0, 1.0, 1.0, 1.0, 1.0, 1.0, 1.0, 1.0, 1.0, 1.0, 1.0, 1.0, 1.0, 1.0, 1.0, 1.0, 1.0, 1.0, 1.0, 1.0, 1.0, 1.0, 1.0, 1.0, 1.0, 1.0, 1.0, 1.0, 1.0, 1.0, 1.0, 1.0, 1.0, 1.0, 1.0, 1.0, 1.0, 1.0, 1.0, 1.0, 1.0, 1.0, 1.0, 1.0, 1.0, 1.0, 1.0, 1.0, 1.0, 1.0, 1.0, 1.0, 1.0, 1.0, 1.0, 1.0, 1.0, 1.0, 1.0, 1.0, 1.0, 1.0, 1.0, 1.0, 1.0, 1.0, 1.0, 1.0, 1.0, 1.0, 1.0, 1.0, 1.0, 1.0, 1.0, 1.0, 1.0, 1.0, 1.0, 1.0, 1.0, 1.0, 1.0, 1.0, 1.0, 1.0, 1.0, 1.0, 1.0, 1.0, 1.0, 1.0, 1.0, 1.0, 1.0, 1.0, 1.0, 1.0, 1.0, 1.0, 1.0, 1.0, 1.0, 1.0, 1.0, 1.0, 1.0, 1.0, 1.0, 1.0, 1.0, 1.0, 1.0, 1.0, 1.0, 1.0, 1.0, 1.0, 1.0, 1.0, 1.0, 1.0, 1.0, 1.0, 1.0, 1.0, 1.0, 1.0, 1.0, 1.0, 1.0, 1.0, 1.0, 1.0, 1.0, 1.0, 1.0, 1.0, 1.0, 1.0, 1.0, 1.0, 1.0, 1.0, 1.0, 1.0, 1.0, 1.0, 1.0, 1.0, 1.0, 1.0, 1.0, 1.0, 1.0, 1.0, 1.0, 1.0, 1.0, 1.0, 1.0, 1.0, 1.0, 1.0, 1.0, 1.0, 1.0, 1.0, 1.0, 1.0, 1.0, 1.0, 1.0, 1.0, 1.0, 1.0, 1.0, 1.0, 1.0, 1.0, 1.0, 1.0, 1.0, 1.0, 1.0, 1.0, 1.0, 1.0, 1.0, 1.0, 1.0, 1.0, 1.0, 1.0, 1.0, 1.0, 1.0, 1.0, 1.0, 1.0, 1.0, 1.0, 1.0, 1.0, 1.0, 1.0, 1.0, 1.0, 1.0, 1.0, 1.0, 1.0, 1.0, 1.0, 1.0, 1.0, 1.0, 1.0, 1.0, 1.0, 1.0, 1.0, 1.0, 1.0, 1.0, 1.0, 1.0, 1.0, 1.0, 1.0, 1.0, 1.0, 1.0, 1.0, 1.0, 1.0, 1.0, 1.0, 1.0, 1.0, 1.0, 1.0, 1.0, 1.0, 1.0, 1.0, 1.0, 1.0, 1.0, 1.0, 1.0, 1.0, 1.0, 1.0, 1.0, 1.0, 1.0, 1.0, 1.0, 1.0, 1.0, 1.0, 1.0, 1.0, 1.0, 1.0, 1.0, 1.0, 1.0, 1.0, 1.0, 1.0, 1.0, 1.0, 1.0, 1.0, 1.0, 1.0, 1.0, 1.0, 1.0, 1.0, 1.0, 1.0, 1.0, 1.0, 1.0, 1.0, 1.0, 1.0, 1.0, 1.0, 1.0, 1.0, 1.0, 1.0, 1.0, 1.0, 1.0, 1.0, 1.0, 1.0, 1.0, 1.0, 1.0, 1.0, 1.0, 1.0, 1.0, 1.0, 1.0, 1.0, 1.0, 1.0, 1.0, 1.0, 1.0, 1.0, 1.0, 1.0, 1.0, 1.0, 1.0, 1.0, 1.0, 1.0, 1.0, 1.0, 1.0, 1.0, 1.0, 1.0, 1.0, 1.0, 1.0, 1.0, 1.0, 1.0, 1.0, 1.0, 1.0, 1.0, 1.0, 1.0, 1.0, 1.0, 1.0, 1.0, 1.0, 1.0, 1.0, 1.0, 1.0, 1.0, 1.0, 1.0, 1.0, 1.0, 1.0, 1.0, 1.0, 1.0, 1.0, 1.0, 1.0, 1.0, 1.0, 1.0, 1.0, 1.0, 1.0, 1.0, 1.0, 1.0, 1.0, 1.0, 1.0, 1.0, 1.0, 1.0, 1.0, 1.0, 1.0, 1.0, 1.0, 1.0, 1.0, 1.0, 1.0, 1.0, 1.0, 1.0, 1.0, 1.0, 1.0, 1.0, 1.0, 1.0, 1.0, 1.0, 1.0, 1.0, 1.0, 1.0, 1.0, 1.0, 1.0, 1.0, 1.0, 1.0, 1.0, 1.0, 1.0, 1.0, 1.0, 1.0, 1.0, 1.0, 1.0, 1.0, 1.0, 1.0, 1.0, 1.0, 1.0, 1.0, 1.0, 1.0, 1.0, 1.0, 1.0, 1.0, 1.0, 1.0, 1.0, 1.0, 1.0, 1.0, 1.0, 1.0, 1.0, 1.0, 1.0, 1.0, 1.0, 1.0, 1.0, 1.0, 1.0, 1.0, 1.0, 1.0, 1.0, 1.0, 1.0, 1.0, 1.0, 1.0, 1.0, 1.0, 1.0, 1.0, 1.0, 1.0, 1.0, 1.0, 1.0, 1.0, 1.0, 1.0, 1.0, 1.0, 1.0, 1.0, 1.0, 1.0, 1.0, 1.0, 1.0, 1.0, 1.0, 1.0, 1.0, 1.0, 1.0, 1.0, 1.0, 1.0, 1.0, 1.0, 1.0, 1.0, 1.0, 1.0, 1.0, 1.0, 1.0, 1.0, 1.0, 1.0, 1.0, 1.0, 1.0, 1.0, 1.0, 1.0, 1.0, 1.0, 1.0, 1.0, 1.0, 1.0, 1.0, 1.0, 1.0, 1.0, 1.0, 1.0, 1.0, 1.0, 1.0, 1.0, 1.0, 1.0, 1.0, 1.0, 1.0, 1.0, 1.0, 1.0, 1.0, 1.0, 1.0, 1.0, 1.0, 1.0, 1.0, 1.0, 1.0, 1.0, 1.0, 1.0, 1.0, 1.0, 1.0, 1.0, 1.0, 1.0, 1.0, 1.0, 1.0, 1.0, 1.0, 1.0, 1.0, 1.0, 1.0, 1.0, 1.0, 1.0, 1.0, 1.0, 1.0, 1.0, 1.0, 1.0, 1.0, 1.0, 1.0, 1.0, 1.0, 1.0, 1.0, 1.0, 1.0, 1.0, 1.0, 1.0, 1.0, 1.0, 1.0, 1.0, 1.0, 1.0, 1.0, 1.0, 1.0, 1.0, 1.0, 1.0, 1.0, 1.0, 1.0, 1.0, 1.0, 1.0, 1.0, 1.0, 1.0, 1.0, 1.0, 1.0, 1.0, 1.0, 1.0, 1.0, 1.0, 1.0, 1.0, 1.0, 1.0, 1.0, 1.0, 1.0, 1.0, 1.0, 1.0, 1.0, 1.0, 1.0, 1.0, 1.0, 1.0, 1.0, 1.0, 1.0, 1.0, 1.0, 1.0, 1.0, 1.0, 1.0, 1.0, 1.0, 1.0, 1.0, 1.0, 1.0, 1.0, 1.0, 1.0, 1.0, 1.0, 1.0, 1.0, 1.0, 1.0, 1.0, 1.0, 1.0, 1.0, 1.0, 1.0, 1.0, 1.0, 1.0, 1.0, 1.0, 1.0, 1.0, 1.0, 1.0, 1.0, 1.0, 1.0, 1.0, 1.0, 1.0, 1.0, 1.0, 1.0, 1.0, 1.0, 1.0, 1.0, 1.0, 1.0, 1.0, 1.0, 1.0, 1.0, 1.0, 1.0, 1.0, 1.0, 1.0, 1.0, 1.0, 1.0, 1.0, 1.0, 1.0, 1.0, 1.0, 1.0, 1.0, 1.0, 1.0, 1.0, 1.0, 1.0, 1.0, 1.0, 1.0, 1.0, 1.0, 1.0, 1.0, 1.0, 1.0, 1.0, 1.0, 1.0, 1.0, 1.0, 1.0, 1.0, 1.0, 1.0, 1.0, 1.0, 1.0, 1.0, 1.0, 1.0, 1.0, 1.0, 1.0, 1.0, 1.0, 1.0, 1.0, 1.0, 1.0, 1.0, 1.0, 1.0, 1.0, 1.0, 1.0, 1.0, 1.0, 1.0, 1.0, 1.0, 1.0, 1.0, 1.0, 1.0, 1.0, 1.0, 1.0, 1.0, 1.0, 1.0, 1.0, 1.0, 1.0, 1.0, 1.0, 1.0, 1.0, 1.0, 1.0, 1.0, 1.0, 1.0, 1.0, 1.0, 1.0, 1.0, 1.0, 1.0, 1.0, 1.0, 1.0, 1.0, 1.0, 1.0, 1.0, 1.0, 1.0, 1.0, 1.0, 1.0, 1.0, 1.0, 1.0, 1.0, 1.0, 1.0, 1.0, 1.0, 1.0, 1.0, 1.0, 1.0, 1.0, 1.0, 1.0, 1.0, 1.0, 1.0, 1.0, 1.0, 1.0, 1.0, 1.0, 1.0, 1.0, 1.0, 1.0, 1.0, 1.0, 1.0, 1.0, 1.0, 1.0, 1.0, 1.0, 1.0, 1.0, 1.0, 1.0, 1.0, 1.0, 1.0, 1.0, 1.0, 1.0, 1.0, 1.0, 1.0, 1.0, 1.0, 1.0, 1.0, 1.0, 1.0, 1.0, 1.0, 1.0, 1.0, 1.0, 1.0, 1.0, 1.0, 1.0, 1.0, 1.0, 1.0, 1.0, 1.0, 1.0, 1.0, 1.0, 1.0, 1.0, 1.0, 1.0, 1.0, 1.0, 1.0, 1.0, 1.0, 1.0, 1.0, 1.0, 1.0, 1.0, 1.0, 1.0, 1.0, 1.0, 1.0, 1.0, 1.0, 1.0, 1.0, 1.0, 1.0, 1.0, 1.0, 1.0, 1.0, 1.0, 1.0, 1.0, 1.0, 1.0, 1.0, 1.0, 1.0, 1.0, 1.0, 1.0, 1.0, 1.0, 1.0, 1.0, 1.0, 1.0, 1.0, 1.0, 1.0, 1.0, 1.0, 1.0, 1.0, 1.0, 1.0, 1.0, 1.0, 1.0, 1.0, 1.0, 1.0, 1.0, 1.0, 1.0, 1.0, 1.0, 1.0, 1.0, 1.0, 1.0, 1.0, 1.0, 1.0, 1.0, 1.0, 1.0, 1.0, 1.0, 1.0, 1.0, 1.0, 1.0, 1.0, 1.0, 1.0, 1.0, 1.0, 1.0, 1.0, 1.0, 1.0, 1.0, 1.0, 1.0, 1.0, 1.0, 1.0, 1.0, 1.0, 1.0, 1.0, 1.0, 1.0, 1.0, 1.0, 1.0, 1.0, 1.0, 1.0, 1.0, 1.0, 1.0, 1.0, 1.0, 1.0, 1.0, 1.0, 1.0, 1.0, 1.0, 1.0, 1.0, 1.0, 1.0, 1.0, 1.0, 1.0, 1.0, 1.0, 1.0, 1.0, 1.0, 1.0, 1.0, 1.0, 1.0, 1.0, 1.0, 1.0, 1.0, 1.0, 1.0, 1.0, 1.0, 1.0, 1.0, 1.0, 1.0, 1.0, 1.0, 1.0, 1.0, 1.0, 1.0, 1.0, 1.0, 1.0, 1.0, 1.0, 1.0, 1.0, 1.0, 1.0, 1.0, 1.0, 1.0, 1.0, 1.0, 1.0, 1.0, 1.0, 1.0, 1.0, 1.0, 1.0, 1.0, 1.0, 1.0, 1.0, 1.0, 1.0, 1.0, 1.0, 1.0, 1.0, 1.0, 1.0, 1.0, 1.0, 1.0, 1.0, 1.0, 1.0, 1.0, 1.0, 1.0, 1.0, 1.0, 1.0, 1.0, 1.0, 1.0, 1.0, 1.0, 1.0, 1.0, 1.0, 1.0, 1.0, 1.0, 1.0, 1.0, 1.0, 1.0, 1.0, 1.0, 1.0, 1.0, 1.0, 1.0, 1.0, 1.0, 1.0, 1.0, 1.0, 1.0, 1.0, 1.0, 1.0, 1.0, 1.0, 1.0, 1.0, 1.0, 1.0, 1.0, 1.0, 1.0, 1.0, 1.0, 1.0, 1.0, 1.0, 1.0, 1.0, 1.0, 1.0, 1.0, 1.0, 1.0, 1.0, 1.0, 1.0, 1.0, 1.0, 1.0, 1.0, 1.0, 1.0, 1.0, 1.0, 1.0, 1.0, 1.0, 1.0, 1.0, 1.0, 1.0, 1.0, 1.0, 1.0, 1.0, 1.0, 1.0, 1.0, 1.0, 1.0, 1.0, 1.0, 1.0, 1.0, 1.0, 1.0, 1.0, 1.0, 1.0, 1.0, 1.0, 1.0, 1.0, 1.0, 1.0, 1.0, 1.0, 1.0, 1.0, 1.0, 1.0, 1.0, 1.0, 1.0, 1.0, 1.0, 1.0, 1.0, 1.0, 1.0, 1.0, 1.0, 1.0, 1.0, 1.0, 1.0, 1.0, 1.0, 1.0, 1.0, 1.0, 1.0, 1.0, 1.0, 1.0, 1.0, 1.0, 1.0, 1.0, 1.0, 1.0, 1.0, 1.0, 1.0, 1.0, 1.0, 1.0, 1.0, 1.0, 1.0, 1.0, 1.0, 1.0, 1.0, 1.0, 1.0, 1.0, 1.0, 1.0, 1.0, 1.0, 1.0, 1.0, 1.0, 1.0, 1.0, 1.0, 1.0, 1.0, 1.0, 1.0, 1.0, 1.0, 1.0, 1.0, 1.0, 1.0, 1.0, 1.0, 1.0, 1.0, 1.0, 1.0, 1.0, 1.0, 1.0, 1.0, 1.0, 1.0, 1.0, 1.0, 1.0, 1.0, 1.0, 1.0, 1.0, 1.0, 1.0, 1.0, 1.0, 1.0, 1.0, 1.0, 1.0, 1.0, 1.0, 1.0, 1.0, 1.0, 1.0, 1.0, 1.0, 1.0, 1.0, 1.0, 1.0, 1.0, 1.0, 1.0, 1.0, 1.0, 1.0, 1.0, 1.0, 1.0, 1.0, 1.0, 1.0, 1.0, 1.0, 1.0, 1.0, 1.0, 1.0, 1.0, 1.0, 1.0, 1.0, 1.0, 1.0, 1.0, 1.0, 1.0, 1.0, 1.0, 1.0, 1.0, 1.0, 1.0, 1.0, 1.0, 1.0, 1.0, 1.0, 1.0, 1.0, 1.0, 1.0, 1.0, 1.0, 1.0, 1.0, 1.0, 1.0, 1.0, 1.0, 1.0, 1.0, 1.0, 1.0, 1.0, 1.0, 1.0, 1.0, 1.0, 1.0, 1.0, 1.0, 1.0, 1.0, 1.0, 1.0, 1.0, 1.0, 1.0, 1.0, 1.0, 1.0, 1.0, 1.0, 1.0, 1.0, 1.0, 1.0, 1.0, 1.0, 1.0, 1.0, 1.0, 1.0, 1.0, 1.0, 1.0, 1.0, 1.0, 1.0, 1.0, 1.0, 1.0, 1.0, 1.0, 1.0, 1.0, 1.0, 1.0, 1.0, 1.0, 1.0, 1.0, 1.0, 1.0, 1.0, 1.0, 1.0, 1.0, 1.0, 1.0, 1.0, 1.0, 1.0, 1.0, 1.0, 1.0, 1.0, 1.0, 1.0, 1.0, 1.0, 1.0, 1.0, 1.0, 1.0, 1.0, 1.0, 1.0, 1.0, 1.0, 1.0, 1.0, 1.0, 1.0, 1.0, 1.0, 1.0, 1.0, 1.0, 1.0, 1.0, 1.0, 1.0, 1.0, 1.0, 1.0, 1.0, 1.0, 1.0, 1.0, 1.0])
me_circle.materials.append(mat_base)
me_circle.use_remesh_preserve_volume = False
me_circle.use_remesh_preserve_attributes = False
me_circle.use_mirror_vertex_groups = False
me_circle.use_paint_bone_selection = False
me_circle.use_paint_mask = True
me_circle.update()

# ---- objects
ob_circle = bpy.data.objects.new('Circle', me_circle)
ob_lamp = bpy.data.objects.new('Lamp', light_lamp)
ob_camera = bpy.data.objects.new('Camera', cam_camera)

# ---- transforms, parenting, visibility, modifiers, constraints
ob_circle.location = (0.0, 0.0, 0.0)
ob_circle.scale = (1.5, 1.5, 1.5)
ob_circle.lineart.crease_threshold = 0.0
ob_lamp.location = (1.343, 1.005, 5.904)
ob_lamp.rotation_euler = (0.6503, 0.05522, 1.866)
ob_lamp.lock_rotations_4d = False
ob_lamp.empty_display_type = 'ARROWS'
ob_lamp.color = (0.0, 0.0, 0.0, 0.0)
ob_lamp.lineart.crease_threshold = 0.0
ob_camera.location = (7.481, -6.508, 5.344)
ob_camera.rotation_euler = (1.109, 0.01082, 0.8149)
ob_camera.lock_rotations_4d = False
ob_camera.empty_display_type = 'ARROWS'
ob_camera.color = (0.0, 0.0, 0.0, 0.0)
ob_camera.display_type = 'WIRE'
ob_camera.lineart.crease_threshold = 0.0

# ---- collection membership
col_collection_1.objects.link(ob_circle)
col_collection_1.objects.link(ob_lamp)
col_collection_1.objects.link(ob_camera)

# ---- scene / render settings (as saved in the file)
scene.camera = ob_camera
scene.frame_start = 1; scene.frame_end = 250; scene.frame_set(1)
scene.render.engine = 'BLENDER_EEVEE_NEXT'
scene.render.resolution_percentage = 50
scene.render.dither_intensity = 0.0
scene.cycles.use_denoising = False
scene.cycles.samples = 10
scene.cycles.sampling_pattern = 'TABULATED_SOBOL'
scene.cycles.light_sampling_threshold = 0.0
scene.cycles.use_adaptive_sampling = False
scene.cycles.use_light_tree = False
scene.cycles.blur_glossy = 0.0
scene.cycles.pixel_filter_type = 'GAUSSIAN'
scene.cycles.sample_clamp_indirect = 0.0
scene.view_settings.view_transform = 'Standard'
bpy.context.view_layer.update()
